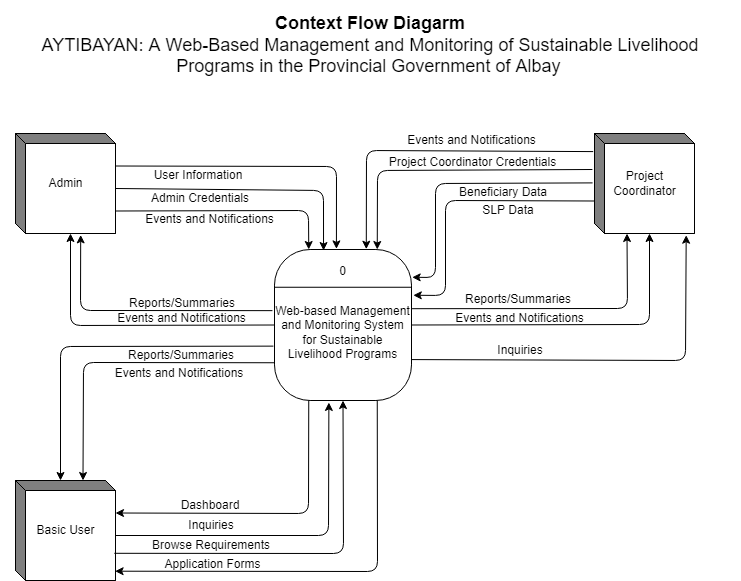

The diagram above was exported from draw.io. Its source (the exported page's mxGraphModel, read from the mxfile embedded in the PNG):
<mxGraphModel dx="1309" dy="1695" grid="1" gridSize="10" guides="1" tooltips="1" connect="1" arrows="1" fold="1" page="1" pageScale="1" pageWidth="850" pageHeight="1100" math="0" shadow="0">
  <root>
    <mxCell id="0" />
    <mxCell id="1" parent="0" />
    <mxCell id="64" value="&lt;font style=&quot;font-size: 18px;&quot;&gt;&lt;b&gt;Context Flow Diagarm&lt;/b&gt;&lt;br&gt;AYTIBAYAN: A Web-Based Management and Monitoring of Sustainable Livelihood Programs in the Provincial Government of Albay&lt;/font&gt;&amp;nbsp;" style="text;html=1;strokeColor=none;fillColor=none;align=center;verticalAlign=middle;whiteSpace=wrap;rounded=0;" parent="1" vertex="1">
      <mxGeometry x="55" y="-1010" width="740" height="90" as="geometry" />
    </mxCell>
    <mxCell id="101" value="Basic User" style="html=1;dashed=0;whitespace=wrap;shape=mxgraph.dfd.externalEntity" parent="1" vertex="1">
      <mxGeometry x="70" y="-530" width="100" height="100" as="geometry" />
    </mxCell>
    <mxCell id="102" value="" style="group" parent="1" vertex="1" connectable="0">
      <mxGeometry x="329" y="-761" width="137" height="151" as="geometry" />
    </mxCell>
    <mxCell id="103" value="&lt;br&gt;Web-based Management and Monitoring System for Sustainable Livelihood Programs" style="rounded=1;whiteSpace=wrap;html=1;arcSize=26;" parent="102" vertex="1">
      <mxGeometry width="136.99999999999997" height="151" as="geometry" />
    </mxCell>
    <mxCell id="104" value="0" style="text;html=1;strokeColor=none;fillColor=none;align=center;verticalAlign=middle;whiteSpace=wrap;rounded=0;" parent="102" vertex="1">
      <mxGeometry x="17.124999999999996" y="11.185185185185185" width="102.75" height="22.37037037037037" as="geometry" />
    </mxCell>
    <mxCell id="105" value="" style="endArrow=none;html=1;exitX=0;exitY=0.25;exitDx=0;exitDy=0;entryX=1;entryY=0.25;entryDx=0;entryDy=0;" parent="102" source="103" target="103" edge="1">
      <mxGeometry width="50" height="50" relative="1" as="geometry">
        <mxPoint x="565.1249999999999" y="-917.1851851851851" as="sourcePoint" />
        <mxPoint x="650.75" y="-973.1111111111111" as="targetPoint" />
        <Array as="points" />
      </mxGeometry>
    </mxCell>
    <mxCell id="107" value="" style="endArrow=classic;html=1;entryX=0;entryY=0;entryDx=32.5;entryDy=100;entryPerimeter=0;exitX=1.004;exitY=0.392;exitDx=0;exitDy=0;exitPerimeter=0;" parent="1" source="103" target="120" edge="1">
      <mxGeometry width="50" height="50" relative="1" as="geometry">
        <mxPoint x="460" y="-700" as="sourcePoint" />
        <mxPoint x="643" y="-621" as="targetPoint" />
        <Array as="points">
          <mxPoint x="682" y="-702" />
        </Array>
      </mxGeometry>
    </mxCell>
    <mxCell id="109" value="Events and Notifications" style="text;html=1;strokeColor=none;fillColor=none;align=center;verticalAlign=middle;whiteSpace=wrap;rounded=0;" parent="1" vertex="1">
      <mxGeometry x="166" y="-652" width="136" height="30" as="geometry" />
    </mxCell>
    <mxCell id="114" value="" style="endArrow=classic;html=1;exitX=-0.021;exitY=0.36;exitDx=0;exitDy=0;exitPerimeter=0;entryX=0.75;entryY=0;entryDx=0;entryDy=0;" parent="1" source="120" target="103" edge="1">
      <mxGeometry width="50" height="50" relative="1" as="geometry">
        <mxPoint x="440" y="-790" as="sourcePoint" />
        <mxPoint x="480" y="-827" as="targetPoint" />
        <Array as="points">
          <mxPoint x="432" y="-840" />
        </Array>
      </mxGeometry>
    </mxCell>
    <mxCell id="116" value="" style="endArrow=classic;html=1;entryX=0.652;entryY=1.014;entryDx=0;entryDy=0;entryPerimeter=0;exitX=-0.015;exitY=0.405;exitDx=0;exitDy=0;exitPerimeter=0;" parent="1" source="103" target="137" edge="1">
      <mxGeometry width="50" height="50" relative="1" as="geometry">
        <mxPoint x="320" y="-700" as="sourcePoint" />
        <mxPoint x="50.00000000000005" y="-665.55" as="targetPoint" />
        <Array as="points">
          <mxPoint x="135" y="-700" />
        </Array>
      </mxGeometry>
    </mxCell>
    <mxCell id="118" value="" style="endArrow=classic;html=1;exitX=0;exitY=0.75;exitDx=0;exitDy=0;entryX=0;entryY=0;entryDx=67.5;entryDy=0;entryPerimeter=0;" parent="1" source="103" target="101" edge="1">
      <mxGeometry width="50" height="50" relative="1" as="geometry">
        <mxPoint x="33" y="-641" as="sourcePoint" />
        <mxPoint x="260" y="-620" as="targetPoint" />
        <Array as="points">
          <mxPoint x="138" y="-648" />
        </Array>
      </mxGeometry>
    </mxCell>
    <mxCell id="119" value="Inquiries" style="text;html=1;strokeColor=none;fillColor=none;align=center;verticalAlign=middle;whiteSpace=wrap;rounded=0;" parent="1" vertex="1">
      <mxGeometry x="203" y="-500" width="126" height="30" as="geometry" />
    </mxCell>
    <mxCell id="120" value="Project&lt;br&gt;Coordinator" style="html=1;dashed=0;whitespace=wrap;shape=mxgraph.dfd.externalEntity" parent="1" vertex="1">
      <mxGeometry x="649" y="-877" width="100" height="100" as="geometry" />
    </mxCell>
    <mxCell id="121" value="" style="endArrow=classic;html=1;entryX=1.005;entryY=0.184;entryDx=0;entryDy=0;exitX=-0.019;exitY=0.494;exitDx=0;exitDy=0;exitPerimeter=0;entryPerimeter=0;" parent="1" source="120" target="103" edge="1">
      <mxGeometry width="50" height="50" relative="1" as="geometry">
        <mxPoint x="640" y="-827" as="sourcePoint" />
        <mxPoint x="453" y="-733.25" as="targetPoint" />
        <Array as="points">
          <mxPoint x="490" y="-827" />
          <mxPoint x="490" y="-733" />
        </Array>
      </mxGeometry>
    </mxCell>
    <mxCell id="122" value="" style="endArrow=classic;html=1;exitX=0.988;exitY=0.728;exitDx=0;exitDy=0;exitPerimeter=0;entryX=0.5;entryY=1;entryDx=0;entryDy=0;" parent="1" source="101" target="103" edge="1">
      <mxGeometry width="50" height="50" relative="1" as="geometry">
        <mxPoint x="193" y="-631" as="sourcePoint" />
        <mxPoint x="420" y="-610" as="targetPoint" />
        <Array as="points">
          <mxPoint x="398" y="-457" />
        </Array>
      </mxGeometry>
    </mxCell>
    <mxCell id="123" value="Browse Requirements" style="text;html=1;strokeColor=none;fillColor=none;align=center;verticalAlign=middle;whiteSpace=wrap;rounded=0;" parent="1" vertex="1">
      <mxGeometry x="203" y="-480" width="126" height="30" as="geometry" />
    </mxCell>
    <mxCell id="124" value="Beneficiary Data" style="text;html=1;strokeColor=none;fillColor=none;align=center;verticalAlign=middle;whiteSpace=wrap;rounded=0;" parent="1" vertex="1">
      <mxGeometry x="495" y="-833" width="126" height="30" as="geometry" />
    </mxCell>
    <mxCell id="125" value="" style="endArrow=classic;html=1;entryX=1.013;entryY=0.303;entryDx=0;entryDy=0;exitX=0;exitY=0;exitDx=0;exitDy=67.5;exitPerimeter=0;entryPerimeter=0;" parent="1" source="120" target="103" edge="1">
      <mxGeometry width="50" height="50" relative="1" as="geometry">
        <mxPoint x="613" y="-693" as="sourcePoint" />
        <mxPoint x="452.9000000000001" y="-692.75" as="targetPoint" />
        <Array as="points">
          <mxPoint x="500" y="-810" />
          <mxPoint x="500" y="-715" />
        </Array>
      </mxGeometry>
    </mxCell>
    <mxCell id="127" value="" style="endArrow=classic;html=1;exitX=0;exitY=0;exitDx=100;exitDy=77.5;exitPerimeter=0;entryX=0.25;entryY=0;entryDx=0;entryDy=0;" parent="1" source="137" target="103" edge="1">
      <mxGeometry width="50" height="50" relative="1" as="geometry">
        <mxPoint x="358" y="-876" as="sourcePoint" />
        <mxPoint x="250" y="-790" as="targetPoint" />
        <Array as="points">
          <mxPoint x="363" y="-800" />
        </Array>
      </mxGeometry>
    </mxCell>
    <mxCell id="128" value="Events and Notifications" style="text;html=1;strokeColor=none;fillColor=none;align=center;verticalAlign=middle;whiteSpace=wrap;rounded=0;" parent="1" vertex="1">
      <mxGeometry x="196" y="-806" width="137" height="30" as="geometry" />
    </mxCell>
    <mxCell id="131" value="" style="endArrow=classic;html=1;entryX=0;entryY=0;entryDx=55;entryDy=100;exitX=1;exitY=0.5;exitDx=0;exitDy=0;entryPerimeter=0;" parent="1" source="103" target="120" edge="1">
      <mxGeometry width="50" height="50" relative="1" as="geometry">
        <mxPoint x="613" y="-664" as="sourcePoint" />
        <mxPoint x="452.9000000000001" y="-663.75" as="targetPoint" />
        <Array as="points">
          <mxPoint x="704" y="-686" />
        </Array>
      </mxGeometry>
    </mxCell>
    <mxCell id="132" value="" style="endArrow=classic;html=1;exitX=-0.013;exitY=0.181;exitDx=0;exitDy=0;exitPerimeter=0;entryX=0.67;entryY=-0.002;entryDx=0;entryDy=0;entryPerimeter=0;" parent="1" source="120" target="103" edge="1">
      <mxGeometry width="50" height="50" relative="1" as="geometry">
        <mxPoint x="813.1" y="-693.84" as="sourcePoint" />
        <mxPoint x="430" y="-800" as="targetPoint" />
        <Array as="points">
          <mxPoint x="421" y="-860" />
        </Array>
      </mxGeometry>
    </mxCell>
    <mxCell id="137" value="Admin" style="html=1;dashed=0;whitespace=wrap;shape=mxgraph.dfd.externalEntity" parent="1" vertex="1">
      <mxGeometry x="70" y="-877" width="100" height="100" as="geometry" />
    </mxCell>
    <mxCell id="139" value="Admin Credentials" style="text;html=1;strokeColor=none;fillColor=none;align=center;verticalAlign=middle;whiteSpace=wrap;rounded=0;" parent="1" vertex="1">
      <mxGeometry x="195" y="-827" width="120" height="30" as="geometry" />
    </mxCell>
    <mxCell id="140" value="" style="endArrow=classic;html=1;exitX=0;exitY=0;exitDx=100;exitDy=55;exitPerimeter=0;entryX=0.358;entryY=0.007;entryDx=0;entryDy=0;entryPerimeter=0;" parent="1" source="137" target="103" edge="1">
      <mxGeometry width="50" height="50" relative="1" as="geometry">
        <mxPoint x="380" y="-750" as="sourcePoint" />
        <mxPoint x="376" y="-770" as="targetPoint" />
        <Array as="points">
          <mxPoint x="378" y="-820" />
        </Array>
      </mxGeometry>
    </mxCell>
    <mxCell id="141" value="" style="endArrow=classic;html=1;exitX=0;exitY=0;exitDx=100;exitDy=32.5;exitPerimeter=0;entryX=0.452;entryY=-0.004;entryDx=0;entryDy=0;entryPerimeter=0;" parent="1" source="137" target="103" edge="1">
      <mxGeometry width="50" height="50" relative="1" as="geometry">
        <mxPoint x="420" y="-770" as="sourcePoint" />
        <mxPoint x="470" y="-820" as="targetPoint" />
        <Array as="points">
          <mxPoint x="391" y="-844" />
        </Array>
      </mxGeometry>
    </mxCell>
    <mxCell id="142" value="User Information" style="text;html=1;strokeColor=none;fillColor=none;align=center;verticalAlign=middle;whiteSpace=wrap;rounded=0;" parent="1" vertex="1">
      <mxGeometry x="193" y="-850" width="120" height="30" as="geometry" />
    </mxCell>
    <mxCell id="145" value="Events and Notifications" style="text;html=1;strokeColor=none;fillColor=none;align=center;verticalAlign=middle;whiteSpace=wrap;rounded=0;" parent="1" vertex="1">
      <mxGeometry x="457.5" y="-885" width="137" height="30" as="geometry" />
    </mxCell>
    <mxCell id="146" value="Project Coordinator Credentials" style="text;html=1;strokeColor=none;fillColor=none;align=center;verticalAlign=middle;whiteSpace=wrap;rounded=0;" parent="1" vertex="1">
      <mxGeometry x="434" y="-863" width="187" height="30" as="geometry" />
    </mxCell>
    <mxCell id="150" value="SLP Data" style="text;html=1;strokeColor=none;fillColor=none;align=center;verticalAlign=middle;whiteSpace=wrap;rounded=0;" parent="1" vertex="1">
      <mxGeometry x="500" y="-815" width="126" height="30" as="geometry" />
    </mxCell>
    <mxCell id="151" value="Reports/Summaries" style="text;html=1;strokeColor=none;fillColor=none;align=center;verticalAlign=middle;whiteSpace=wrap;rounded=0;" parent="1" vertex="1">
      <mxGeometry x="510" y="-726" width="126" height="30" as="geometry" />
    </mxCell>
    <mxCell id="153" value="Reports/Summaries" style="text;html=1;strokeColor=none;fillColor=none;align=center;verticalAlign=middle;whiteSpace=wrap;rounded=0;" parent="1" vertex="1">
      <mxGeometry x="174" y="-722" width="126" height="30" as="geometry" />
    </mxCell>
    <mxCell id="155" value="" style="endArrow=classic;html=1;exitX=0;exitY=0.5;exitDx=0;exitDy=0;entryX=0;entryY=0;entryDx=55;entryDy=100;entryPerimeter=0;" parent="1" source="103" target="137" edge="1">
      <mxGeometry width="50" height="50" relative="1" as="geometry">
        <mxPoint x="230" y="-630" as="sourcePoint" />
        <mxPoint x="280" y="-680" as="targetPoint" />
        <Array as="points">
          <mxPoint x="125" y="-685" />
        </Array>
      </mxGeometry>
    </mxCell>
    <mxCell id="157" value="Events and Notifications" style="text;html=1;strokeColor=none;fillColor=none;align=center;verticalAlign=middle;whiteSpace=wrap;rounded=0;" parent="1" vertex="1">
      <mxGeometry x="167.5" y="-707" width="137" height="30" as="geometry" />
    </mxCell>
    <mxCell id="159" value="Events and Notifications" style="text;html=1;strokeColor=none;fillColor=none;align=center;verticalAlign=middle;whiteSpace=wrap;rounded=0;" parent="1" vertex="1">
      <mxGeometry x="506" y="-707" width="137" height="30" as="geometry" />
    </mxCell>
    <mxCell id="164" value="Reports/Summaries" style="text;html=1;strokeColor=none;fillColor=none;align=center;verticalAlign=middle;whiteSpace=wrap;rounded=0;" parent="1" vertex="1">
      <mxGeometry x="173" y="-670" width="126" height="30" as="geometry" />
    </mxCell>
    <mxCell id="165" value="" style="endArrow=classic;html=1;exitX=-0.008;exitY=0.64;exitDx=0;exitDy=0;exitPerimeter=0;entryX=0;entryY=0;entryDx=45;entryDy=0;entryPerimeter=0;" parent="1" source="103" target="101" edge="1">
      <mxGeometry width="50" height="50" relative="1" as="geometry">
        <mxPoint x="360" y="-580" as="sourcePoint" />
        <mxPoint x="410" y="-630" as="targetPoint" />
        <Array as="points">
          <mxPoint x="115" y="-664" />
        </Array>
      </mxGeometry>
    </mxCell>
    <mxCell id="166" value="" style="endArrow=classic;html=1;exitX=0.25;exitY=1;exitDx=0;exitDy=0;entryX=0;entryY=0;entryDx=100;entryDy=32.5;entryPerimeter=0;" parent="1" source="103" target="101" edge="1">
      <mxGeometry width="50" height="50" relative="1" as="geometry">
        <mxPoint x="360" y="-500" as="sourcePoint" />
        <mxPoint x="410" y="-550" as="targetPoint" />
        <Array as="points">
          <mxPoint x="363" y="-497" />
        </Array>
      </mxGeometry>
    </mxCell>
    <mxCell id="167" value="Dashboard" style="text;html=1;strokeColor=none;fillColor=none;align=center;verticalAlign=middle;whiteSpace=wrap;rounded=0;" parent="1" vertex="1">
      <mxGeometry x="201.5" y="-520" width="126" height="30" as="geometry" />
    </mxCell>
    <mxCell id="168" value="" style="endArrow=classic;html=1;exitX=1.003;exitY=0.729;exitDx=0;exitDy=0;exitPerimeter=0;entryX=0.917;entryY=1.017;entryDx=0;entryDy=0;entryPerimeter=0;" parent="1" source="103" target="120" edge="1">
      <mxGeometry width="50" height="50" relative="1" as="geometry">
        <mxPoint x="510" y="-640" as="sourcePoint" />
        <mxPoint x="560" y="-690" as="targetPoint" />
        <Array as="points">
          <mxPoint x="740" y="-650" />
        </Array>
      </mxGeometry>
    </mxCell>
    <mxCell id="169" value="Inquiries" style="text;html=1;strokeColor=none;fillColor=none;align=center;verticalAlign=middle;whiteSpace=wrap;rounded=0;" parent="1" vertex="1">
      <mxGeometry x="511.5" y="-675" width="126" height="30" as="geometry" />
    </mxCell>
    <mxCell id="171" value="" style="endArrow=classic;html=1;entryX=0.397;entryY=1.013;entryDx=0;entryDy=0;entryPerimeter=0;exitX=0;exitY=0;exitDx=100;exitDy=55;exitPerimeter=0;" parent="1" source="101" target="103" edge="1">
      <mxGeometry width="50" height="50" relative="1" as="geometry">
        <mxPoint x="340" y="-460" as="sourcePoint" />
        <mxPoint x="390" y="-510" as="targetPoint" />
        <Array as="points">
          <mxPoint x="383" y="-475" />
        </Array>
      </mxGeometry>
    </mxCell>
    <mxCell id="172" value="" style="endArrow=classic;html=1;exitX=0.75;exitY=1;exitDx=0;exitDy=0;entryX=0.996;entryY=0.907;entryDx=0;entryDy=0;entryPerimeter=0;" parent="1" source="103" target="101" edge="1">
      <mxGeometry width="50" height="50" relative="1" as="geometry">
        <mxPoint x="466" y="-455" as="sourcePoint" />
        <mxPoint x="516" y="-505" as="targetPoint" />
        <Array as="points">
          <mxPoint x="432" y="-439" />
        </Array>
      </mxGeometry>
    </mxCell>
    <mxCell id="173" value="Application Forms" style="text;html=1;strokeColor=none;fillColor=none;align=center;verticalAlign=middle;whiteSpace=wrap;rounded=0;" parent="1" vertex="1">
      <mxGeometry x="199" y="-461" width="137" height="30" as="geometry" />
    </mxCell>
  </root>
</mxGraphModel>